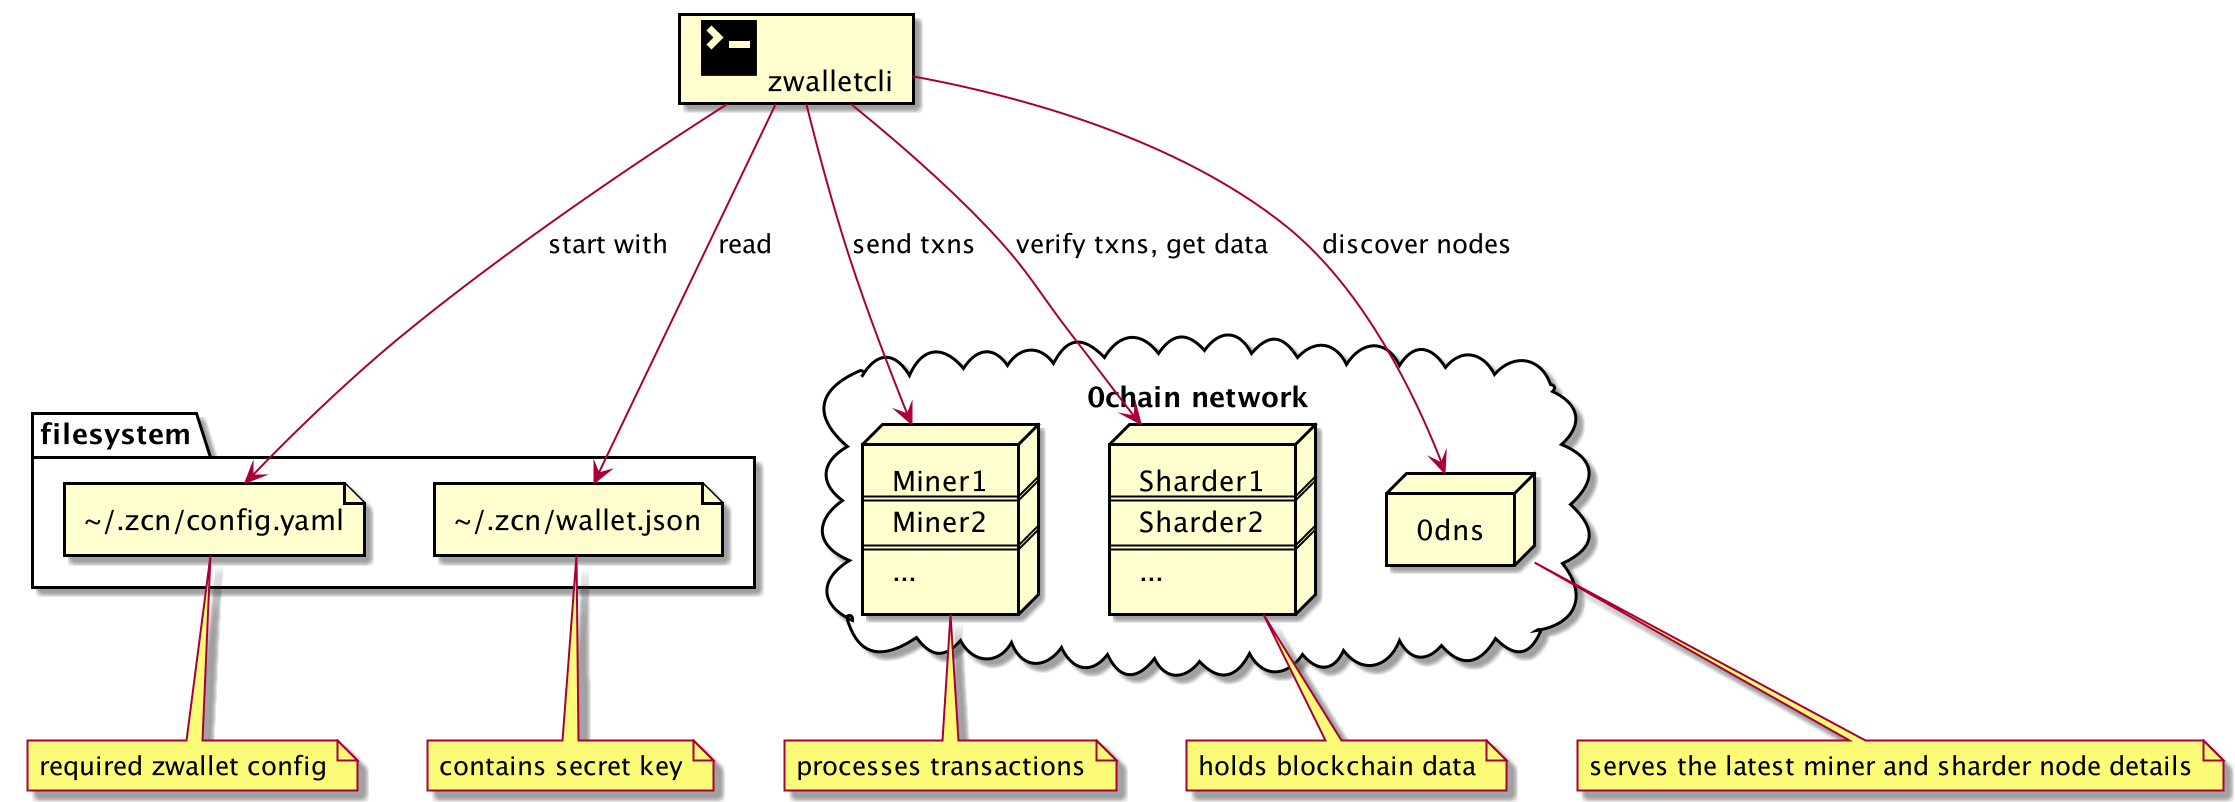

The diagram above was rendered by PlantUML. Its source (embedded in the PNG):
@startuml
card "<size:42><&terminal></size> zwalletcli" as cli

folder filesystem {
    file "\~/.zcn/config.yaml" as config
    file "\~/.zcn/wallet.json" as wallet
}

cloud "0chain network" {

  node miners [
       Miner1
       ===
       Miner2
       ===
       ...
  ]

  node sharders [
       Sharder1
       ===
       Sharder2
       ===
       ...
  ]

  node "0dns" as 0dns
}

cli ---> config: start with
cli ---> wallet: read
cli ---> 0dns: discover nodes
cli ---> miners: send txns
cli ---> sharders: verify txns, get data

note bottom of config: required zwallet config
note bottom of wallet: contains secret key
note bottom of miners: processes transactions
note bottom of sharders: holds blockchain data
note bottom of 0dns: serves the latest miner and sharder node details


@enduml